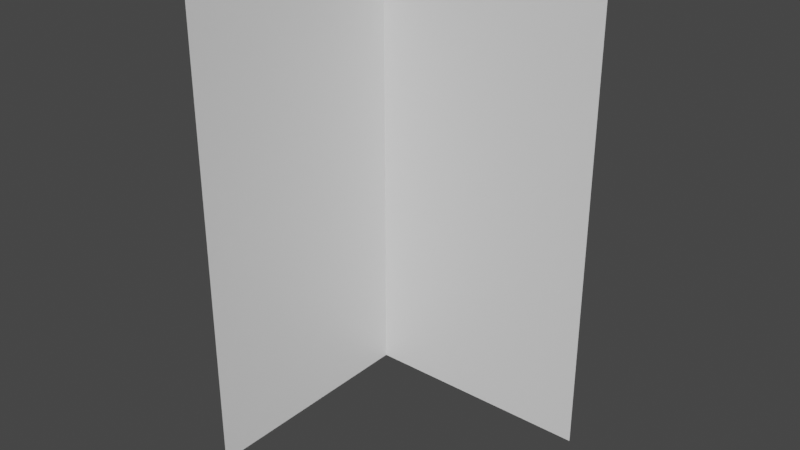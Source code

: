# Source: Big_L.blend  (saved by Blender 2.82.7; exported with 4.5.12 LTS)
import bpy
from mathutils import Matrix  # noqa: F401  (used for matrix-valued properties, if any)

bpy.ops.wm.read_factory_settings(use_empty=True)
scene = bpy.context.scene
scene.name = 'Scene'

# ---- collections
col_collection = bpy.data.collections.new('Collection'); scene.collection.children.link(col_collection)

# ---- materials (node trees are filled in below, after node groups)
mat_material = bpy.data.materials.new('Material')
mat_material.alpha_threshold = 0.0
mat_material.use_transparent_shadow = False
mat_material.line_color = (0.0, 0.0, 0.0, 1.0)

# ---- material node trees
mat_material.use_nodes = True; mat_material.node_tree.nodes.clear()
_N = mat_material.node_tree.nodes; _L = mat_material.node_tree.links
n0 = _N.new('ShaderNodeOutputMaterial'); n0.name = 'Material Output'; n0.location = (300, 300)
n1 = _N.new('ShaderNodeBsdfPrincipled'); n1.name = 'Principled BSDF'; n1.location = (10, 300)
n1.distribution = 'GGX'
n1.subsurface_method = 'BURLEY'
n1.inputs[2].default_value = 0.4
n1.inputs[3].default_value = 1.45
n1.inputs[27].default_value = (0.0, 0.0, 0.0, 1.0)
n1.inputs[28].default_value = 1.0
_L.new(n1.outputs[0], n0.inputs[0])
n0.is_active_output = True

# ---- world
world_world = bpy.data.worlds.new('World'); scene.world = world_world
world_world.use_nodes = True; world_world.node_tree.nodes.clear()
_N = world_world.node_tree.nodes; _L = world_world.node_tree.links
n0 = _N.new('ShaderNodeOutputWorld'); n0.name = 'World Output'; n0.location = (300, 300)
n1 = _N.new('ShaderNodeBackground'); n1.name = 'Background'; n1.location = (10, 300)
n1.inputs[0].default_value = (0.05088, 0.05088, 0.05088, 1.0)
_L.new(n1.outputs[0], n0.inputs[0])
n0.is_active_output = True
world_world.color = (0.05088, 0.05088, 0.05088)
world_world.use_sun_shadow = False
world_world.sun_shadow_jitter_overblur = 0.0

# ---- meshes
me_cube = bpy.data.meshes.new('Cube')
me_cube.from_pydata([(2.0, 0.4, 0.0), (-0.4, -2.0, 0.0), (-0.4, 0.4, 0.0), (2.0, -2.98e-08, 5.0), (2.0, 0.4, 5.0), (-0.4, -2.0, 5.0), (2.98e-08, -2.0, 5.0), (-0.4, 0.4, 5.0), (2.98e-08, -2.98e-08, 5.0)], [], [(7, 2, 1, 5), (4, 0, 2, 7), (4, 7, 8, 3), (5, 6, 8, 7)])
_uv = me_cube.uv_layers.new(name='UVMap')
_uv.uv.foreach_set('vector', [0.0, 0.0, 0.0, 0.0, 0.225, 0.75, 0.225, 0.75, 0.375, 0.6, 0.375, 0.6, 0.0, 0.0, 0.0, 0.0, 0.375, 0.6, 0.0, 0.0, 0.0, 0.0, 0.375, 0.65, 0.225, 0.75, 0.275, 0.75, 0.0, 0.0, 0.0, 0.0])
me_cube.materials.append(mat_material)
me_cube.use_remesh_preserve_volume = False
me_cube.use_remesh_preserve_attributes = False
me_cube.use_mirror_vertex_groups = False
me_cube.update()

# ---- objects
ob_cube = bpy.data.objects.new('Cube', me_cube)

# ---- transforms, parenting, visibility, modifiers, constraints
ob_cube.location = (0.0, 0.0, 0.0)
ob_cube.lock_rotations_4d = False
ob_cube.empty_display_type = 'ARROWS'
ob_cube.lineart.crease_threshold = 0.0

# ---- collection membership
col_collection.objects.link(ob_cube)

# ---- scene / render settings (as saved in the file)
scene.frame_start = 1; scene.frame_end = 250; scene.frame_set(0)
scene.render.engine = 'BLENDER_EEVEE_NEXT'
scene.cycles.use_denoising = False
scene.cycles.samples = 128
scene.cycles.sampling_pattern = 'TABULATED_SOBOL'
scene.cycles.use_adaptive_sampling = False
scene.cycles.use_light_tree = False
scene.view_settings.view_transform = 'Filmic'
bpy.context.view_layer.update()

# ---- added for rendering (the .blend has no active camera and no usable light): camera, sun
cam_auto = bpy.data.cameras.new('AutoCamera')
cam_auto.lens = 50.0
cam_auto.sensor_width = 36.0
cam_auto.clip_end = 1000.0
ob_auto_camera = bpy.data.objects.new('AutoCamera', cam_auto)
scene.collection.objects.link(ob_auto_camera)
ob_auto_camera.location = (6.3913, -7.50956, 6.97304)
ob_auto_camera.rotation_euler = (1.09748, -7.21219e-08, 0.694738)
scene.camera = ob_auto_camera
light_auto_sun = bpy.data.lights.new('AutoSun', 'SUN')
light_auto_sun.energy = 3.0
light_auto_sun.angle = 0.0523599
ob_auto_sun = bpy.data.objects.new('AutoSun', light_auto_sun)
scene.collection.objects.link(ob_auto_sun)
ob_auto_sun.rotation_euler = (0.872665, 0.174533, 0.523599)
bpy.context.view_layer.update()
